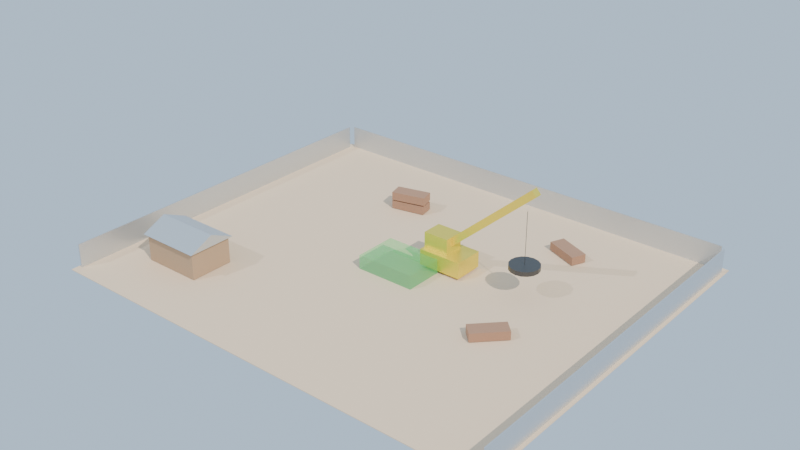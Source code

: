 # Source: old_joe_junkyard.blend  (saved by Blender 4.0.36; exported with 4.5.12 LTS)
import bpy
from mathutils import Matrix  # noqa: F401  (used for matrix-valued properties, if any)

bpy.ops.wm.read_factory_settings(use_empty=True)
scene = bpy.context.scene
scene.name = 'Scene'

# ---- collections
col_old_joe_junkyard = bpy.data.collections.new('old_joe_junkyard'); scene.collection.children.link(col_old_joe_junkyard)

# ---- materials (node trees are filled in below, after node groups)
mat_mat_desert_ground = bpy.data.materials.new('Mat_Desert_Ground')
mat_mat_desert_ground.use_transparent_shadow = False
mat_mat_corrugated_metal = bpy.data.materials.new('Mat_Corrugated_Metal')
mat_mat_corrugated_metal.use_transparent_shadow = False
mat_mat_wood_pergola = bpy.data.materials.new('Mat_Wood_Pergola')
mat_mat_wood_pergola.use_transparent_shadow = False
mat_mat_metal_yellow_industrial = bpy.data.materials.new('Mat_Metal_Yellow_Industrial')
mat_mat_metal_yellow_industrial.use_transparent_shadow = False
mat_mat_metal_black = bpy.data.materials.new('Mat_Metal_Black')
mat_mat_metal_black.use_transparent_shadow = False
mat_mat_metal_rusted = bpy.data.materials.new('Mat_Metal_Rusted')
mat_mat_metal_rusted.use_transparent_shadow = False
mat_mat_collider = bpy.data.materials.new('Mat_Collider')
mat_mat_collider.surface_render_method = 'BLENDED'
mat_mat_collider.blend_method = 'BLEND'
mat_mat_collider.use_transparent_shadow = False

# ---- material node trees
mat_mat_desert_ground.use_nodes = True; mat_mat_desert_ground.node_tree.nodes.clear()
_N = mat_mat_desert_ground.node_tree.nodes; _L = mat_mat_desert_ground.node_tree.links
n0 = _N.new('ShaderNodeOutputMaterial'); n0.name = 'Material Output'; n0.location = (400, 0)
n1 = _N.new('ShaderNodeBsdfPrincipled'); n1.name = 'Principled BSDF'; n1.location = (0, 0)
n1.inputs[0].default_value = (0.76, 0.58, 0.4, 1.0)
n1.inputs[2].default_value = 0.92
n1.inputs[3].default_value = 1.45
_L.new(n1.outputs[0], n0.inputs[0])
n0.is_active_output = True
mat_mat_corrugated_metal.use_nodes = True; mat_mat_corrugated_metal.node_tree.nodes.clear()
_N = mat_mat_corrugated_metal.node_tree.nodes; _L = mat_mat_corrugated_metal.node_tree.links
n0 = _N.new('ShaderNodeOutputMaterial'); n0.name = 'Material Output'; n0.location = (400, 0)
n1 = _N.new('ShaderNodeBsdfPrincipled'); n1.name = 'Principled BSDF'; n1.location = (0, 0)
n1.inputs[0].default_value = (0.65, 0.68, 0.7, 1.0)
n1.inputs[1].default_value = 0.8
n1.inputs[2].default_value = 0.45
n1.inputs[3].default_value = 1.45
_L.new(n1.outputs[0], n0.inputs[0])
n0.is_active_output = True
mat_mat_wood_pergola.use_nodes = True; mat_mat_wood_pergola.node_tree.nodes.clear()
_N = mat_mat_wood_pergola.node_tree.nodes; _L = mat_mat_wood_pergola.node_tree.links
n0 = _N.new('ShaderNodeOutputMaterial'); n0.name = 'Material Output'; n0.location = (400, 0)
n1 = _N.new('ShaderNodeBsdfPrincipled'); n1.name = 'Principled BSDF'; n1.location = (0, 0)
n1.inputs[0].default_value = (0.45, 0.3, 0.18, 1.0)
n1.inputs[2].default_value = 0.75
n1.inputs[3].default_value = 1.45
_L.new(n1.outputs[0], n0.inputs[0])
n0.is_active_output = True
mat_mat_metal_yellow_industrial.use_nodes = True; mat_mat_metal_yellow_industrial.node_tree.nodes.clear()
_N = mat_mat_metal_yellow_industrial.node_tree.nodes; _L = mat_mat_metal_yellow_industrial.node_tree.links
n0 = _N.new('ShaderNodeOutputMaterial'); n0.name = 'Material Output'; n0.location = (400, 0)
n1 = _N.new('ShaderNodeBsdfPrincipled'); n1.name = 'Principled BSDF'; n1.location = (0, 0)
n1.inputs[0].default_value = (0.92, 0.75, 0.1, 1.0)
n1.inputs[1].default_value = 0.7
n1.inputs[2].default_value = 0.35
n1.inputs[3].default_value = 1.45
_L.new(n1.outputs[0], n0.inputs[0])
n0.is_active_output = True
mat_mat_metal_black.use_nodes = True; mat_mat_metal_black.node_tree.nodes.clear()
_N = mat_mat_metal_black.node_tree.nodes; _L = mat_mat_metal_black.node_tree.links
n0 = _N.new('ShaderNodeOutputMaterial'); n0.name = 'Material Output'; n0.location = (400, 0)
n1 = _N.new('ShaderNodeBsdfPrincipled'); n1.name = 'Principled BSDF'; n1.location = (0, 0)
n1.inputs[0].default_value = (0.12, 0.12, 0.12, 1.0)
n1.inputs[1].default_value = 0.8
n1.inputs[2].default_value = 0.4
n1.inputs[3].default_value = 1.45
_L.new(n1.outputs[0], n0.inputs[0])
n0.is_active_output = True
mat_mat_metal_rusted.use_nodes = True; mat_mat_metal_rusted.node_tree.nodes.clear()
_N = mat_mat_metal_rusted.node_tree.nodes; _L = mat_mat_metal_rusted.node_tree.links
n0 = _N.new('ShaderNodeOutputMaterial'); n0.name = 'Material Output'; n0.location = (400, 0)
n1 = _N.new('ShaderNodeBsdfPrincipled'); n1.name = 'Principled BSDF'; n1.location = (0, 0)
n1.inputs[0].default_value = (0.48, 0.28, 0.18, 1.0)
n1.inputs[1].default_value = 0.5
n1.inputs[2].default_value = 0.8
n1.inputs[3].default_value = 1.45
_L.new(n1.outputs[0], n0.inputs[0])
n0.is_active_output = True
mat_mat_collider.use_nodes = True; mat_mat_collider.node_tree.nodes.clear()
_N = mat_mat_collider.node_tree.nodes; _L = mat_mat_collider.node_tree.links
n0 = _N.new('ShaderNodeOutputMaterial'); n0.name = 'Material Output'; n0.location = (400, 0)
n1 = _N.new('ShaderNodeBsdfPrincipled'); n1.name = 'Principled BSDF'; n1.location = (0, 0)
n1.inputs[0].default_value = (0.1, 0.9, 0.2, 0.3)
n1.inputs[2].default_value = 1.0
n1.inputs[3].default_value = 1.45
n1.inputs[4].default_value = 0.3
_L.new(n1.outputs[0], n0.inputs[0])
n0.is_active_output = True

# ---- world
world_desert_world = bpy.data.worlds.new('Desert_World'); scene.world = world_desert_world
world_desert_world.use_nodes = True; world_desert_world.node_tree.nodes.clear()
_N = world_desert_world.node_tree.nodes; _L = world_desert_world.node_tree.links
n0 = _N.new('ShaderNodeBackground'); n0.name = 'Background'; n0.location = (10, 300)
n0.inputs[0].default_value = (0.55, 0.72, 0.92, 1.0)
n1 = _N.new('ShaderNodeOutputWorld'); n1.name = 'World Output'; n1.location = (300, 300)
_L.new(n0.outputs[0], n1.inputs[0])
n1.is_active_output = True
world_desert_world.use_sun_shadow = False
world_desert_world.sun_shadow_jitter_overblur = 0.0

# ---- lights
light_desert_sun = bpy.data.lights.new('Desert_Sun', 'SUN')
light_desert_sun.color = (1.0, 0.95, 0.88)
light_desert_sun.transmission_factor = 0.0
light_desert_sun.energy = 3.5
light_sky_fill = bpy.data.lights.new('Sky_Fill', 'SUN')
light_sky_fill.color = (0.75, 0.85, 1.0)
light_sky_fill.transmission_factor = 0.0
light_sky_fill.energy = 1.2

# ---- meshes
me_old_joe_junkyard_lot = bpy.data.meshes.new('Old_Joe_Junkyard_lot')
me_old_joe_junkyard_lot.from_pydata([(-29.0, -24.0, -0.05), (-29.0, -24.0, 0.05), (-29.0, 24.0, -0.05), (-29.0, 24.0, 0.05), (29.0, -24.0, -0.05), (29.0, -24.0, 0.05), (29.0, 24.0, -0.05), (29.0, 24.0, 0.05)], [], [(0, 1, 3, 2), (2, 3, 7, 6), (6, 7, 5, 4), (4, 5, 1, 0), (2, 6, 4, 0), (7, 3, 1, 5)])
_uv = me_old_joe_junkyard_lot.uv_layers.new(name='UVMap')
_uv.uv.foreach_set('vector', [0.0, 0.0, 1.0, 0.0, 1.0, 1.0, 0.0, 1.0, 0.0, 0.0, 1.0, 0.0, 1.0, 1.0, 0.0, 1.0, 0.0, 0.0, 1.0, 0.0, 1.0, 1.0, 0.0, 1.0, 0.0, 0.0, 1.0, 0.0, 1.0, 1.0, 0.0, 1.0, 0.0, 0.0, 1.0, 0.0, 1.0, 1.0, 0.0, 1.0, 0.0, 0.0, 1.0, 0.0, 1.0, 1.0, 0.0, 1.0])
me_old_joe_junkyard_lot.materials.append(mat_mat_desert_ground)
me_old_joe_junkyard_lot.update()
me_old_joe_junkyard_fence_b = bpy.data.meshes.new('Old_Joe_Junkyard_fence_b')
me_old_joe_junkyard_fence_b.from_pydata([(-28.0, -0.075, -1.5), (-28.0, -0.075, 1.5), (-28.0, 0.075, -1.5), (-28.0, 0.075, 1.5), (28.0, -0.075, -1.5), (28.0, -0.075, 1.5), (28.0, 0.075, -1.5), (28.0, 0.075, 1.5)], [], [(0, 1, 3, 2), (2, 3, 7, 6), (6, 7, 5, 4), (4, 5, 1, 0), (2, 6, 4, 0), (7, 3, 1, 5)])
_uv = me_old_joe_junkyard_fence_b.uv_layers.new(name='UVMap')
_uv.uv.foreach_set('vector', [0.0, 0.0, 1.0, 0.0, 1.0, 1.0, 0.0, 1.0, 0.0, 0.0, 1.0, 0.0, 1.0, 1.0, 0.0, 1.0, 0.0, 0.0, 1.0, 0.0, 1.0, 1.0, 0.0, 1.0, 0.0, 0.0, 1.0, 0.0, 1.0, 1.0, 0.0, 1.0, 0.0, 0.0, 1.0, 0.0, 1.0, 1.0, 0.0, 1.0, 0.0, 0.0, 1.0, 0.0, 1.0, 1.0, 0.0, 1.0])
me_old_joe_junkyard_fence_b.materials.append(mat_mat_corrugated_metal)
me_old_joe_junkyard_fence_b.update()
me_old_joe_junkyard_fence_l = bpy.data.meshes.new('Old_Joe_Junkyard_fence_l')
me_old_joe_junkyard_fence_l.from_pydata([(-0.075, -23.0, -1.5), (-0.075, -23.0, 1.5), (-0.075, 23.0, -1.5), (-0.075, 23.0, 1.5), (0.075, -23.0, -1.5), (0.075, -23.0, 1.5), (0.075, 23.0, -1.5), (0.075, 23.0, 1.5)], [], [(0, 1, 3, 2), (2, 3, 7, 6), (6, 7, 5, 4), (4, 5, 1, 0), (2, 6, 4, 0), (7, 3, 1, 5)])
_uv = me_old_joe_junkyard_fence_l.uv_layers.new(name='UVMap')
_uv.uv.foreach_set('vector', [0.0, 0.0, 1.0, 0.0, 1.0, 1.0, 0.0, 1.0, 0.0, 0.0, 1.0, 0.0, 1.0, 1.0, 0.0, 1.0, 0.0, 0.0, 1.0, 0.0, 1.0, 1.0, 0.0, 1.0, 0.0, 0.0, 1.0, 0.0, 1.0, 1.0, 0.0, 1.0, 0.0, 0.0, 1.0, 0.0, 1.0, 1.0, 0.0, 1.0, 0.0, 0.0, 1.0, 0.0, 1.0, 1.0, 0.0, 1.0])
me_old_joe_junkyard_fence_l.materials.append(mat_mat_corrugated_metal)
me_old_joe_junkyard_fence_l.update()
me_old_joe_junkyard_fence_r = bpy.data.meshes.new('Old_Joe_Junkyard_fence_r')
me_old_joe_junkyard_fence_r.from_pydata([(-0.075, -23.0, -1.5), (-0.075, -23.0, 1.5), (-0.075, 23.0, -1.5), (-0.075, 23.0, 1.5), (0.075, -23.0, -1.5), (0.075, -23.0, 1.5), (0.075, 23.0, -1.5), (0.075, 23.0, 1.5)], [], [(0, 1, 3, 2), (2, 3, 7, 6), (6, 7, 5, 4), (4, 5, 1, 0), (2, 6, 4, 0), (7, 3, 1, 5)])
_uv = me_old_joe_junkyard_fence_r.uv_layers.new(name='UVMap')
_uv.uv.foreach_set('vector', [0.0, 0.0, 1.0, 0.0, 1.0, 1.0, 0.0, 1.0, 0.0, 0.0, 1.0, 0.0, 1.0, 1.0, 0.0, 1.0, 0.0, 0.0, 1.0, 0.0, 1.0, 1.0, 0.0, 1.0, 0.0, 0.0, 1.0, 0.0, 1.0, 1.0, 0.0, 1.0, 0.0, 0.0, 1.0, 0.0, 1.0, 1.0, 0.0, 1.0, 0.0, 0.0, 1.0, 0.0, 1.0, 1.0, 0.0, 1.0])
me_old_joe_junkyard_fence_r.materials.append(mat_mat_corrugated_metal)
me_old_joe_junkyard_fence_r.update()
me_old_joe_junkyard_shack = bpy.data.meshes.new('Old_Joe_Junkyard_shack')
me_old_joe_junkyard_shack.from_pydata([(-3.75, -2.75, -1.75), (-3.75, -2.75, 1.75), (-3.75, 2.75, -1.75), (-3.75, 2.75, 1.75), (3.75, -2.75, -1.75), (3.75, -2.75, 1.75), (3.75, 2.75, -1.75), (3.75, 2.75, 1.75)], [], [(0, 1, 3, 2), (2, 3, 7, 6), (6, 7, 5, 4), (4, 5, 1, 0), (2, 6, 4, 0), (7, 3, 1, 5)])
_uv = me_old_joe_junkyard_shack.uv_layers.new(name='UVMap')
_uv.uv.foreach_set('vector', [0.0, 0.0, 1.0, 0.0, 1.0, 1.0, 0.0, 1.0, 0.0, 0.0, 1.0, 0.0, 1.0, 1.0, 0.0, 1.0, 0.0, 0.0, 1.0, 0.0, 1.0, 1.0, 0.0, 1.0, 0.0, 0.0, 1.0, 0.0, 1.0, 1.0, 0.0, 1.0, 0.0, 0.0, 1.0, 0.0, 1.0, 1.0, 0.0, 1.0, 0.0, 0.0, 1.0, 0.0, 1.0, 1.0, 0.0, 1.0])
me_old_joe_junkyard_shack.materials.append(mat_mat_wood_pergola)
me_old_joe_junkyard_shack.update()
me_old_joe_junkyard_shack_roof = bpy.data.meshes.new('Old_Joe_Junkyard_shack_roof')
me_old_joe_junkyard_shack_roof.from_pydata([(-4.1, -3.1, -0.7), (4.1, -3.1, -0.7), (4.1, 3.1, -0.7), (-4.1, 3.1, -0.7), (-4.1, 0.0, 0.7), (4.1, 0.0, 0.7)], [], [(0, 1, 2, 3), (0, 4, 5, 1), (1, 5, 2), (2, 5, 4, 3), (3, 4, 0)])
_uv = me_old_joe_junkyard_shack_roof.uv_layers.new(name='UVMap')
_uv.uv.foreach_set('vector', [0.0, 0.0, 1.0, 0.0, 1.0, 1.0, 0.0, 1.0, 0.0, 0.0, 1.0, 0.0, 1.0, 1.0, 0.0, 1.0, 0.0, 0.0, 1.0, 0.0, 1.0, 1.0, 0.0, 0.0, 1.0, 0.0, 1.0, 1.0, 0.0, 1.0, 0.0, 0.0, 1.0, 0.0, 1.0, 1.0])
me_old_joe_junkyard_shack_roof.materials.append(mat_mat_corrugated_metal)
me_old_joe_junkyard_shack_roof.update()
me_old_joe_junkyard_crane_base = bpy.data.meshes.new('Old_Joe_Junkyard_crane_base')
me_old_joe_junkyard_crane_base.from_pydata([(-2.75, -1.9, -1.0), (-2.75, -1.9, 1.0), (-2.75, 1.9, -1.0), (-2.75, 1.9, 1.0), (2.75, -1.9, -1.0), (2.75, -1.9, 1.0), (2.75, 1.9, -1.0), (2.75, 1.9, 1.0)], [], [(0, 1, 3, 2), (2, 3, 7, 6), (6, 7, 5, 4), (4, 5, 1, 0), (2, 6, 4, 0), (7, 3, 1, 5)])
_uv = me_old_joe_junkyard_crane_base.uv_layers.new(name='UVMap')
_uv.uv.foreach_set('vector', [0.0, 0.0, 1.0, 0.0, 1.0, 1.0, 0.0, 1.0, 0.0, 0.0, 1.0, 0.0, 1.0, 1.0, 0.0, 1.0, 0.0, 0.0, 1.0, 0.0, 1.0, 1.0, 0.0, 1.0, 0.0, 0.0, 1.0, 0.0, 1.0, 1.0, 0.0, 1.0, 0.0, 0.0, 1.0, 0.0, 1.0, 1.0, 0.0, 1.0, 0.0, 0.0, 1.0, 0.0, 1.0, 1.0, 0.0, 1.0])
me_old_joe_junkyard_crane_base.materials.append(mat_mat_metal_yellow_industrial)
me_old_joe_junkyard_crane_base.update()
me_old_joe_junkyard_crane_cab = bpy.data.meshes.new('Old_Joe_Junkyard_crane_cab')
me_old_joe_junkyard_crane_cab.from_pydata([(-1.6, -1.3, -1.1), (-1.6, -1.3, 1.1), (-1.6, 1.3, -1.1), (-1.6, 1.3, 1.1), (1.6, -1.3, -1.1), (1.6, -1.3, 1.1), (1.6, 1.3, -1.1), (1.6, 1.3, 1.1)], [], [(0, 1, 3, 2), (2, 3, 7, 6), (6, 7, 5, 4), (4, 5, 1, 0), (2, 6, 4, 0), (7, 3, 1, 5)])
_uv = me_old_joe_junkyard_crane_cab.uv_layers.new(name='UVMap')
_uv.uv.foreach_set('vector', [0.0, 0.0, 1.0, 0.0, 1.0, 1.0, 0.0, 1.0, 0.0, 0.0, 1.0, 0.0, 1.0, 1.0, 0.0, 1.0, 0.0, 0.0, 1.0, 0.0, 1.0, 1.0, 0.0, 1.0, 0.0, 0.0, 1.0, 0.0, 1.0, 1.0, 0.0, 1.0, 0.0, 0.0, 1.0, 0.0, 1.0, 1.0, 0.0, 1.0, 0.0, 0.0, 1.0, 0.0, 1.0, 1.0, 0.0, 1.0])
me_old_joe_junkyard_crane_cab.materials.append(mat_mat_metal_yellow_industrial)
me_old_joe_junkyard_crane_cab.update()
me_old_joe_junkyard_boom = bpy.data.meshes.new('Old_Joe_Junkyard_boom')
me_old_joe_junkyard_boom.from_pydata([(-7.5, -0.45, -0.45), (-7.5, -0.45, 0.45), (-7.5, 0.45, -0.45), (-7.5, 0.45, 0.45), (7.5, -0.45, -0.45), (7.5, -0.45, 0.45), (7.5, 0.45, -0.45), (7.5, 0.45, 0.45)], [], [(0, 1, 3, 2), (2, 3, 7, 6), (6, 7, 5, 4), (4, 5, 1, 0), (2, 6, 4, 0), (7, 3, 1, 5)])
_uv = me_old_joe_junkyard_boom.uv_layers.new(name='UVMap')
_uv.uv.foreach_set('vector', [0.0, 0.0, 1.0, 0.0, 1.0, 1.0, 0.0, 1.0, 0.0, 0.0, 1.0, 0.0, 1.0, 1.0, 0.0, 1.0, 0.0, 0.0, 1.0, 0.0, 1.0, 1.0, 0.0, 1.0, 0.0, 0.0, 1.0, 0.0, 1.0, 1.0, 0.0, 1.0, 0.0, 0.0, 1.0, 0.0, 1.0, 1.0, 0.0, 1.0, 0.0, 0.0, 1.0, 0.0, 1.0, 1.0, 0.0, 1.0])
me_old_joe_junkyard_boom.materials.append(mat_mat_metal_yellow_industrial)
me_old_joe_junkyard_boom.update()
me_old_joe_junkyard_cable = bpy.data.meshes.new('Old_Joe_Junkyard_cable')
me_old_joe_junkyard_cable.from_pydata([(0.0, 0.03, -3.25), (0.0, 0.03, 3.25), (0.01148, 0.02772, -3.25), (0.01148, 0.02772, 3.25), (0.02121, 0.02121, -3.25), (0.02121, 0.02121, 3.25), (0.02772, 0.01148, -3.25), (0.02772, 0.01148, 3.25), (0.03, 0.0, -3.25), (0.03, 0.0, 3.25), (0.02772, -0.01148, -3.25), (0.02772, -0.01148, 3.25), (0.02121, -0.02121, -3.25), (0.02121, -0.02121, 3.25), (0.01148, -0.02772, -3.25), (0.01148, -0.02772, 3.25), (0.0, -0.03, -3.25), (0.0, -0.03, 3.25), (-0.01148, -0.02772, -3.25), (-0.01148, -0.02772, 3.25), (-0.02121, -0.02121, -3.25), (-0.02121, -0.02121, 3.25), (-0.02772, -0.01148, -3.25), (-0.02772, -0.01148, 3.25), (-0.03, 0.0, -3.25), (-0.03, 0.0, 3.25), (-0.02772, 0.01148, -3.25), (-0.02772, 0.01148, 3.25), (-0.02121, 0.02121, -3.25), (-0.02121, 0.02121, 3.25), (-0.01148, 0.02772, -3.25), (-0.01148, 0.02772, 3.25)], [], [(0, 1, 3, 2), (2, 3, 5, 4), (4, 5, 7, 6), (6, 7, 9, 8), (8, 9, 11, 10), (10, 11, 13, 12), (12, 13, 15, 14), (14, 15, 17, 16), (16, 17, 19, 18), (18, 19, 21, 20), (20, 21, 23, 22), (22, 23, 25, 24), (24, 25, 27, 26), (26, 27, 29, 28), (3, 1, 31, 29, 27, 25, 23, 21, 19, 17, 15, 13, 11, 9, 7, 5), (28, 29, 31, 30), (30, 31, 1, 0), (0, 2, 4, 6, 8, 10, 12, 14, 16, 18, 20, 22, 24, 26, 28, 30)])
_uv = me_old_joe_junkyard_cable.uv_layers.new(name='UVMap')
_uv.uv.foreach_set('vector', [0.0, 0.0, 1.0, 0.0, 1.0, 1.0, 0.0, 1.0, 0.0, 0.0, 1.0, 0.0, 1.0, 1.0, 0.0, 1.0, 0.0, 0.0, 1.0, 0.0, 1.0, 1.0, 0.0, 1.0, 0.0, 0.0, 1.0, 0.0, 1.0, 1.0, 0.0, 1.0, 0.0, 0.0, 1.0, 0.0, 1.0, 1.0, 0.0, 1.0, 0.0, 0.0, 1.0, 0.0, 1.0, 1.0, 0.0, 1.0, 0.0, 0.0, 1.0, 0.0, 1.0, 1.0, 0.0, 1.0, 0.0, 0.0, 1.0, 0.0, 1.0, 1.0, 0.0, 1.0, 0.0, 0.0, 1.0, 0.0, 1.0, 1.0, 0.0, 1.0, 0.0, 0.0, 1.0, 0.0, 1.0, 1.0, 0.0, 1.0, 0.0, 0.0, 1.0, 0.0, 1.0, 1.0, 0.0, 1.0, 0.0, 0.0, 1.0, 0.0, 1.0, 1.0, 0.0, 1.0, 0.0, 0.0, 1.0, 0.0, 1.0, 1.0, 0.0, 1.0, 0.0, 0.0, 1.0, 0.0, 1.0, 1.0, 0.0, 1.0, 0.5, 1.0, 0.6913, 0.9619, 0.8536, 0.8536, 0.9619, 0.6913, 1.0, 0.5, 0.9619, 0.3087, 0.8536, 0.1464, 0.6913, 0.03806, 0.5, 0.0, 0.3087, 0.03806, 0.1464, 0.1464, 0.03806, 0.3087, 0.0, 0.5, 0.03806, 0.6913, 0.1464, 0.8536, 0.3087, 0.9619, 0.0, 0.0, 1.0, 0.0, 1.0, 1.0, 0.0, 1.0, 0.0, 0.0, 1.0, 0.0, 1.0, 1.0, 0.0, 1.0, 0.5, 1.0, 0.6913, 0.9619, 0.8536, 0.8536, 0.9619, 0.6913, 1.0, 0.5, 0.9619, 0.3087, 0.8536, 0.1464, 0.6913, 0.03806, 0.5, 0.0, 0.3087, 0.03806, 0.1464, 0.1464, 0.03806, 0.3087, 0.0, 0.5, 0.03806, 0.6913, 0.1464, 0.8536, 0.3087, 0.9619])
me_old_joe_junkyard_cable.materials.append(mat_mat_metal_black)
me_old_joe_junkyard_cable.update()
me_old_joe_junkyard_electromagnet = bpy.data.meshes.new('Old_Joe_Junkyard_electromagnet')
me_old_joe_junkyard_electromagnet.from_pydata([(0.0, 1.8, -0.275), (0.0, 1.8, 0.275), (0.6888, 1.663, -0.275), (0.6888, 1.663, 0.275), (1.273, 1.273, -0.275), (1.273, 1.273, 0.275), (1.663, 0.6888, -0.275), (1.663, 0.6888, 0.275), (1.8, 0.0, -0.275), (1.8, 0.0, 0.275), (1.663, -0.6888, -0.275), (1.663, -0.6888, 0.275), (1.273, -1.273, -0.275), (1.273, -1.273, 0.275), (0.6888, -1.663, -0.275), (0.6888, -1.663, 0.275), (0.0, -1.8, -0.275), (0.0, -1.8, 0.275), (-0.6888, -1.663, -0.275), (-0.6888, -1.663, 0.275), (-1.273, -1.273, -0.275), (-1.273, -1.273, 0.275), (-1.663, -0.6888, -0.275), (-1.663, -0.6888, 0.275), (-1.8, 0.0, -0.275), (-1.8, 0.0, 0.275), (-1.663, 0.6888, -0.275), (-1.663, 0.6888, 0.275), (-1.273, 1.273, -0.275), (-1.273, 1.273, 0.275), (-0.6888, 1.663, -0.275), (-0.6888, 1.663, 0.275)], [], [(0, 1, 3, 2), (2, 3, 5, 4), (4, 5, 7, 6), (6, 7, 9, 8), (8, 9, 11, 10), (10, 11, 13, 12), (12, 13, 15, 14), (14, 15, 17, 16), (16, 17, 19, 18), (18, 19, 21, 20), (20, 21, 23, 22), (22, 23, 25, 24), (24, 25, 27, 26), (26, 27, 29, 28), (3, 1, 31, 29, 27, 25, 23, 21, 19, 17, 15, 13, 11, 9, 7, 5), (28, 29, 31, 30), (30, 31, 1, 0), (0, 2, 4, 6, 8, 10, 12, 14, 16, 18, 20, 22, 24, 26, 28, 30)])
_uv = me_old_joe_junkyard_electromagnet.uv_layers.new(name='UVMap')
_uv.uv.foreach_set('vector', [0.0, 0.0, 1.0, 0.0, 1.0, 1.0, 0.0, 1.0, 0.0, 0.0, 1.0, 0.0, 1.0, 1.0, 0.0, 1.0, 0.0, 0.0, 1.0, 0.0, 1.0, 1.0, 0.0, 1.0, 0.0, 0.0, 1.0, 0.0, 1.0, 1.0, 0.0, 1.0, 0.0, 0.0, 1.0, 0.0, 1.0, 1.0, 0.0, 1.0, 0.0, 0.0, 1.0, 0.0, 1.0, 1.0, 0.0, 1.0, 0.0, 0.0, 1.0, 0.0, 1.0, 1.0, 0.0, 1.0, 0.0, 0.0, 1.0, 0.0, 1.0, 1.0, 0.0, 1.0, 0.0, 0.0, 1.0, 0.0, 1.0, 1.0, 0.0, 1.0, 0.0, 0.0, 1.0, 0.0, 1.0, 1.0, 0.0, 1.0, 0.0, 0.0, 1.0, 0.0, 1.0, 1.0, 0.0, 1.0, 0.0, 0.0, 1.0, 0.0, 1.0, 1.0, 0.0, 1.0, 0.0, 0.0, 1.0, 0.0, 1.0, 1.0, 0.0, 1.0, 0.0, 0.0, 1.0, 0.0, 1.0, 1.0, 0.0, 1.0, 0.5, 1.0, 0.6913, 0.9619, 0.8536, 0.8536, 0.9619, 0.6913, 1.0, 0.5, 0.9619, 0.3087, 0.8536, 0.1464, 0.6913, 0.03806, 0.5, 0.0, 0.3087, 0.03806, 0.1464, 0.1464, 0.03806, 0.3087, 0.0, 0.5, 0.03806, 0.6913, 0.1464, 0.8536, 0.3087, 0.9619, 0.0, 0.0, 1.0, 0.0, 1.0, 1.0, 0.0, 1.0, 0.0, 0.0, 1.0, 0.0, 1.0, 1.0, 0.0, 1.0, 0.5, 1.0, 0.6913, 0.9619, 0.8536, 0.8536, 0.9619, 0.6913, 1.0, 0.5, 0.9619, 0.3087, 0.8536, 0.1464, 0.6913, 0.03806, 0.5, 0.0, 0.3087, 0.03806, 0.1464, 0.1464, 0.03806, 0.3087, 0.0, 0.5, 0.03806, 0.6913, 0.1464, 0.8536, 0.3087, 0.9619])
me_old_joe_junkyard_electromagnet.materials.append(mat_mat_metal_black)
me_old_joe_junkyard_electromagnet.update()
me_old_joe_junkyard_car_pile__9_13_0_6 = bpy.data.meshes.new('Old_Joe_Junkyard_car_pile_-9_13_0.6')
me_old_joe_junkyard_car_pile__9_13_0_6.from_pydata([(-2.2, -0.95, -0.525), (-2.2, -0.95, 0.525), (-2.2, 0.95, -0.525), (-2.2, 0.95, 0.525), (2.2, -0.95, -0.525), (2.2, -0.95, 0.525), (2.2, 0.95, -0.525), (2.2, 0.95, 0.525)], [], [(0, 1, 3, 2), (2, 3, 7, 6), (6, 7, 5, 4), (4, 5, 1, 0), (2, 6, 4, 0), (7, 3, 1, 5)])
_uv = me_old_joe_junkyard_car_pile__9_13_0_6.uv_layers.new(name='UVMap')
_uv.uv.foreach_set('vector', [0.0, 0.0, 1.0, 0.0, 1.0, 1.0, 0.0, 1.0, 0.0, 0.0, 1.0, 0.0, 1.0, 1.0, 0.0, 1.0, 0.0, 0.0, 1.0, 0.0, 1.0, 1.0, 0.0, 1.0, 0.0, 0.0, 1.0, 0.0, 1.0, 1.0, 0.0, 1.0, 0.0, 0.0, 1.0, 0.0, 1.0, 1.0, 0.0, 1.0, 0.0, 0.0, 1.0, 0.0, 1.0, 1.0, 0.0, 1.0])
me_old_joe_junkyard_car_pile__9_13_0_6.materials.append(mat_mat_metal_rusted)
me_old_joe_junkyard_car_pile__9_13_0_6.update()
me_old_joe_junkyard_car_pile__9_13_1_8 = bpy.data.meshes.new('Old_Joe_Junkyard_car_pile_-9_13_1.8')
me_old_joe_junkyard_car_pile__9_13_1_8.from_pydata([(-2.2, -0.95, -0.525), (-2.2, -0.95, 0.525), (-2.2, 0.95, -0.525), (-2.2, 0.95, 0.525), (2.2, -0.95, -0.525), (2.2, -0.95, 0.525), (2.2, 0.95, -0.525), (2.2, 0.95, 0.525)], [], [(0, 1, 3, 2), (2, 3, 7, 6), (6, 7, 5, 4), (4, 5, 1, 0), (2, 6, 4, 0), (7, 3, 1, 5)])
_uv = me_old_joe_junkyard_car_pile__9_13_1_8.uv_layers.new(name='UVMap')
_uv.uv.foreach_set('vector', [0.0, 0.0, 1.0, 0.0, 1.0, 1.0, 0.0, 1.0, 0.0, 0.0, 1.0, 0.0, 1.0, 1.0, 0.0, 1.0, 0.0, 0.0, 1.0, 0.0, 1.0, 1.0, 0.0, 1.0, 0.0, 0.0, 1.0, 0.0, 1.0, 1.0, 0.0, 1.0, 0.0, 0.0, 1.0, 0.0, 1.0, 1.0, 0.0, 1.0, 0.0, 0.0, 1.0, 0.0, 1.0, 1.0, 0.0, 1.0])
me_old_joe_junkyard_car_pile__9_13_1_8.materials.append(mat_mat_metal_rusted)
me_old_joe_junkyard_car_pile__9_13_1_8.update()
me_old_joe_junkyard_car_pile_13_15_0_6 = bpy.data.meshes.new('Old_Joe_Junkyard_car_pile_13_15_0.6')
me_old_joe_junkyard_car_pile_13_15_0_6.from_pydata([(-2.2, -0.95, -0.525), (-2.2, -0.95, 0.525), (-2.2, 0.95, -0.525), (-2.2, 0.95, 0.525), (2.2, -0.95, -0.525), (2.2, -0.95, 0.525), (2.2, 0.95, -0.525), (2.2, 0.95, 0.525)], [], [(0, 1, 3, 2), (2, 3, 7, 6), (6, 7, 5, 4), (4, 5, 1, 0), (2, 6, 4, 0), (7, 3, 1, 5)])
_uv = me_old_joe_junkyard_car_pile_13_15_0_6.uv_layers.new(name='UVMap')
_uv.uv.foreach_set('vector', [0.0, 0.0, 1.0, 0.0, 1.0, 1.0, 0.0, 1.0, 0.0, 0.0, 1.0, 0.0, 1.0, 1.0, 0.0, 1.0, 0.0, 0.0, 1.0, 0.0, 1.0, 1.0, 0.0, 1.0, 0.0, 0.0, 1.0, 0.0, 1.0, 1.0, 0.0, 1.0, 0.0, 0.0, 1.0, 0.0, 1.0, 1.0, 0.0, 1.0, 0.0, 0.0, 1.0, 0.0, 1.0, 1.0, 0.0, 1.0])
me_old_joe_junkyard_car_pile_13_15_0_6.materials.append(mat_mat_metal_rusted)
me_old_joe_junkyard_car_pile_13_15_0_6.update()
me_old_joe_junkyard_car_pile_16__5_0_6 = bpy.data.meshes.new('Old_Joe_Junkyard_car_pile_16_-5_0.6')
me_old_joe_junkyard_car_pile_16__5_0_6.from_pydata([(-2.2, -0.95, -0.525), (-2.2, -0.95, 0.525), (-2.2, 0.95, -0.525), (-2.2, 0.95, 0.525), (2.2, -0.95, -0.525), (2.2, -0.95, 0.525), (2.2, 0.95, -0.525), (2.2, 0.95, 0.525)], [], [(0, 1, 3, 2), (2, 3, 7, 6), (6, 7, 5, 4), (4, 5, 1, 0), (2, 6, 4, 0), (7, 3, 1, 5)])
_uv = me_old_joe_junkyard_car_pile_16__5_0_6.uv_layers.new(name='UVMap')
_uv.uv.foreach_set('vector', [0.0, 0.0, 1.0, 0.0, 1.0, 1.0, 0.0, 1.0, 0.0, 0.0, 1.0, 0.0, 1.0, 1.0, 0.0, 1.0, 0.0, 0.0, 1.0, 0.0, 1.0, 1.0, 0.0, 1.0, 0.0, 0.0, 1.0, 0.0, 1.0, 1.0, 0.0, 1.0, 0.0, 0.0, 1.0, 0.0, 1.0, 1.0, 0.0, 1.0, 0.0, 0.0, 1.0, 0.0, 1.0, 1.0, 0.0, 1.0])
me_old_joe_junkyard_car_pile_16__5_0_6.materials.append(mat_mat_metal_rusted)
me_old_joe_junkyard_car_pile_16__5_0_6.update()
me_ucx_old_joe_junkyard_shack = bpy.data.meshes.new('UCX_Old_Joe_Junkyard_Shack')
me_ucx_old_joe_junkyard_shack.from_pydata([(-3.75, -2.75, -1.75), (-3.75, -2.75, 1.75), (-3.75, 2.75, -1.75), (-3.75, 2.75, 1.75), (3.75, -2.75, -1.75), (3.75, -2.75, 1.75), (3.75, 2.75, -1.75), (3.75, 2.75, 1.75)], [], [(0, 1, 3, 2), (2, 3, 7, 6), (6, 7, 5, 4), (4, 5, 1, 0), (2, 6, 4, 0), (7, 3, 1, 5)])
_uv = me_ucx_old_joe_junkyard_shack.uv_layers.new(name='UVMap')
_uv.uv.foreach_set('vector', [0.0, 0.0, 1.0, 0.0, 1.0, 1.0, 0.0, 1.0, 0.0, 0.0, 1.0, 0.0, 1.0, 1.0, 0.0, 1.0, 0.0, 0.0, 1.0, 0.0, 1.0, 1.0, 0.0, 1.0, 0.0, 0.0, 1.0, 0.0, 1.0, 1.0, 0.0, 1.0, 0.0, 0.0, 1.0, 0.0, 1.0, 1.0, 0.0, 1.0, 0.0, 0.0, 1.0, 0.0, 1.0, 1.0, 0.0, 1.0])
me_ucx_old_joe_junkyard_shack.materials.append(mat_mat_collider)
me_ucx_old_joe_junkyard_shack.update()

# ---- objects
ob_desert_sun = bpy.data.objects.new('Desert_Sun', light_desert_sun)
ob_sky_fill = bpy.data.objects.new('Sky_Fill', light_sky_fill)
ob_old_joe_junkyard = bpy.data.objects.new('Old_Joe_Junkyard', None)
ob_old_joe_junkyard_lot = bpy.data.objects.new('Old_Joe_Junkyard_lot', me_old_joe_junkyard_lot)
ob_old_joe_junkyard_fence_b = bpy.data.objects.new('Old_Joe_Junkyard_fence_b', me_old_joe_junkyard_fence_b)
ob_old_joe_junkyard_fence_l = bpy.data.objects.new('Old_Joe_Junkyard_fence_l', me_old_joe_junkyard_fence_l)
ob_old_joe_junkyard_fence_r = bpy.data.objects.new('Old_Joe_Junkyard_fence_r', me_old_joe_junkyard_fence_r)
ob_old_joe_junkyard_shack = bpy.data.objects.new('Old_Joe_Junkyard_shack', me_old_joe_junkyard_shack)
ob_old_joe_junkyard_shack_roof = bpy.data.objects.new('Old_Joe_Junkyard_shack_roof', me_old_joe_junkyard_shack_roof)
ob_old_joe_junkyard_crane_base = bpy.data.objects.new('Old_Joe_Junkyard_crane_base', me_old_joe_junkyard_crane_base)
ob_old_joe_junkyard_crane_cab = bpy.data.objects.new('Old_Joe_Junkyard_crane_cab', me_old_joe_junkyard_crane_cab)
ob_old_joe_junkyard_boom = bpy.data.objects.new('Old_Joe_Junkyard_boom', me_old_joe_junkyard_boom)
ob_old_joe_junkyard_cable = bpy.data.objects.new('Old_Joe_Junkyard_cable', me_old_joe_junkyard_cable)
ob_old_joe_junkyard_electromagnet = bpy.data.objects.new('Old_Joe_Junkyard_electromagnet', me_old_joe_junkyard_electromagnet)
ob_old_joe_junkyard_car_pile__9_13_0_6 = bpy.data.objects.new('Old_Joe_Junkyard_car_pile_-9_13_0.6', me_old_joe_junkyard_car_pile__9_13_0_6)
ob_old_joe_junkyard_car_pile__9_13_1_8 = bpy.data.objects.new('Old_Joe_Junkyard_car_pile_-9_13_1.8', me_old_joe_junkyard_car_pile__9_13_1_8)
ob_old_joe_junkyard_car_pile_13_15_0_6 = bpy.data.objects.new('Old_Joe_Junkyard_car_pile_13_15_0.6', me_old_joe_junkyard_car_pile_13_15_0_6)
ob_old_joe_junkyard_car_pile_16__5_0_6 = bpy.data.objects.new('Old_Joe_Junkyard_car_pile_16_-5_0.6', me_old_joe_junkyard_car_pile_16__5_0_6)
ob_ucx_old_joe_junkyard_shack = bpy.data.objects.new('UCX_Old_Joe_Junkyard_Shack', me_ucx_old_joe_junkyard_shack)

# ---- transforms, parenting, visibility, modifiers, constraints
ob_desert_sun.location = (0.0, 0.0, 0.0)
ob_desert_sun.rotation_euler = (0.75, 0.35, 0.85)
ob_sky_fill.location = (0.0, 0.0, 0.0)
ob_sky_fill.rotation_euler = (-0.8, -0.2, 2.5)
ob_old_joe_junkyard.location = (0.0, 0.0, 0.0)
ob_old_joe_junkyard_lot.parent = ob_old_joe_junkyard
ob_old_joe_junkyard_lot.location = (0.0, 0.0, -0.05)
ob_old_joe_junkyard_fence_b.parent = ob_old_joe_junkyard
ob_old_joe_junkyard_fence_b.location = (0.0, 23.5, 1.5)
ob_old_joe_junkyard_fence_l.parent = ob_old_joe_junkyard
ob_old_joe_junkyard_fence_l.location = (-28.5, 0.0, 1.5)
ob_old_joe_junkyard_fence_r.parent = ob_old_joe_junkyard
ob_old_joe_junkyard_fence_r.location = (28.5, 0.0, 1.5)
ob_old_joe_junkyard_shack.parent = ob_old_joe_junkyard
ob_old_joe_junkyard_shack.location = (-20.0, -14.0, 1.8)
ob_old_joe_junkyard_shack_roof.parent = ob_old_joe_junkyard
ob_old_joe_junkyard_shack_roof.location = (-20.0, -14.0, 4.1)
ob_old_joe_junkyard_crane_base.parent = ob_old_joe_junkyard
ob_old_joe_junkyard_crane_base.location = (4.0, 4.0, 1.3)
ob_old_joe_junkyard_crane_cab.parent = ob_old_joe_junkyard
ob_old_joe_junkyard_crane_cab.location = (3.0, 4.0, 3.2)
ob_old_joe_junkyard_boom.parent = ob_old_joe_junkyard
ob_old_joe_junkyard_boom.location = (9.5, 4.0, 8.0)
ob_old_joe_junkyard_boom.rotation_euler = (0.0, -0.72, 0.0)
ob_old_joe_junkyard_cable.parent = ob_old_joe_junkyard
ob_old_joe_junkyard_cable.location = (14.2, 4.0, 7.2)
ob_old_joe_junkyard_electromagnet.parent = ob_old_joe_junkyard
ob_old_joe_junkyard_electromagnet.location = (14.2, 4.0, 3.8)
ob_old_joe_junkyard_car_pile__9_13_0_6.parent = ob_old_joe_junkyard
ob_old_joe_junkyard_car_pile__9_13_0_6.location = (-9.0, 13.0, 0.6)
ob_old_joe_junkyard_car_pile__9_13_0_6.rotation_euler = (0.0, 0.0, 0.2)
ob_old_joe_junkyard_car_pile__9_13_1_8.parent = ob_old_joe_junkyard
ob_old_joe_junkyard_car_pile__9_13_1_8.location = (-9.0, 13.0, 1.8)
ob_old_joe_junkyard_car_pile__9_13_1_8.rotation_euler = (0.0, 0.0, 0.25)
ob_old_joe_junkyard_car_pile_13_15_0_6.parent = ob_old_joe_junkyard
ob_old_joe_junkyard_car_pile_13_15_0_6.location = (13.0, 15.0, 0.6)
ob_old_joe_junkyard_car_pile_13_15_0_6.rotation_euler = (0.0, 0.0, -0.4)
ob_old_joe_junkyard_car_pile_16__5_0_6.parent = ob_old_joe_junkyard
ob_old_joe_junkyard_car_pile_16__5_0_6.location = (16.0, -5.0, 0.6)
ob_old_joe_junkyard_car_pile_16__5_0_6.rotation_euler = (0.0, 0.0, 0.8)
ob_ucx_old_joe_junkyard_shack.location = (0.0, 0.0, 0.0)
ob_ucx_old_joe_junkyard_shack.display_type = 'WIRE'

# ---- collection membership
scene.collection.objects.link(ob_desert_sun)
scene.collection.objects.link(ob_sky_fill)
col_old_joe_junkyard.objects.link(ob_old_joe_junkyard)
col_old_joe_junkyard.objects.link(ob_old_joe_junkyard_lot)
col_old_joe_junkyard.objects.link(ob_old_joe_junkyard_fence_b)
col_old_joe_junkyard.objects.link(ob_old_joe_junkyard_fence_l)
col_old_joe_junkyard.objects.link(ob_old_joe_junkyard_fence_r)
col_old_joe_junkyard.objects.link(ob_old_joe_junkyard_shack)
col_old_joe_junkyard.objects.link(ob_old_joe_junkyard_shack_roof)
col_old_joe_junkyard.objects.link(ob_old_joe_junkyard_crane_base)
col_old_joe_junkyard.objects.link(ob_old_joe_junkyard_crane_cab)
col_old_joe_junkyard.objects.link(ob_old_joe_junkyard_boom)
col_old_joe_junkyard.objects.link(ob_old_joe_junkyard_cable)
col_old_joe_junkyard.objects.link(ob_old_joe_junkyard_electromagnet)
col_old_joe_junkyard.objects.link(ob_old_joe_junkyard_car_pile__9_13_0_6)
col_old_joe_junkyard.objects.link(ob_old_joe_junkyard_car_pile__9_13_1_8)
col_old_joe_junkyard.objects.link(ob_old_joe_junkyard_car_pile_13_15_0_6)
col_old_joe_junkyard.objects.link(ob_old_joe_junkyard_car_pile_16__5_0_6)
col_old_joe_junkyard.objects.link(ob_ucx_old_joe_junkyard_shack)

# ---- scene / render settings (as saved in the file)
scene.frame_start = 1; scene.frame_end = 250; scene.frame_set(1)
scene.render.engine = 'BLENDER_EEVEE_NEXT'
scene.cycles.sampling_pattern = 'TABULATED_SOBOL'
bpy.context.view_layer.update()

# ---- added for rendering (the .blend has no active camera): camera
cam_auto = bpy.data.cameras.new('AutoCamera')
cam_auto.lens = 50.0
cam_auto.sensor_width = 36.0
cam_auto.clip_end = 1246.6
ob_auto_camera = bpy.data.objects.new('AutoCamera', cam_auto)
scene.collection.objects.link(ob_auto_camera)
ob_auto_camera.location = (71.0318, -85.2381, 62.5923)
ob_auto_camera.rotation_euler = (1.09748, -7.21219e-08, 0.694738)
scene.camera = ob_auto_camera
bpy.context.view_layer.update()
